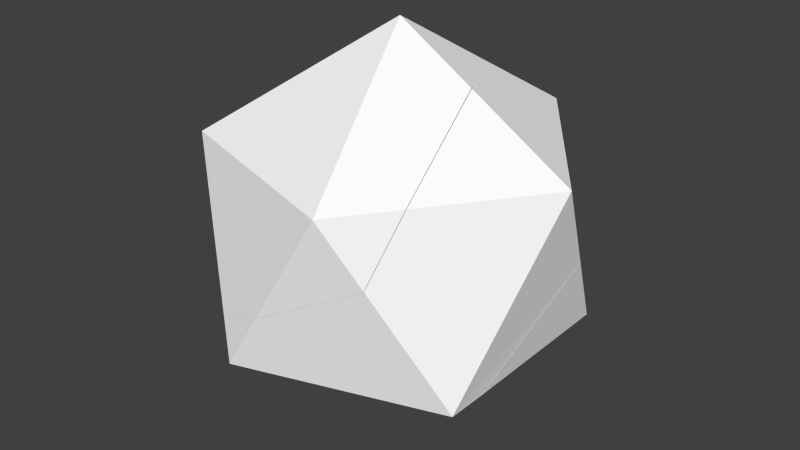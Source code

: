 # Source: icoshatter.blend  (saved by Blender 2.72.0; exported with 4.5.12 LTS)
import bpy
from mathutils import Matrix  # noqa: F401  (used for matrix-valued properties, if any)

bpy.ops.wm.read_factory_settings(use_empty=True)
scene = bpy.context.scene
scene.name = 'Scene'

# ---- collections
col_collection_1 = bpy.data.collections.new('Collection 1'); scene.collection.children.link(col_collection_1)
col_collection_2 = bpy.data.collections.new('Collection 2'); scene.collection.children.link(col_collection_2)

# ---- materials (node trees are filled in below, after node groups)
mat_material = bpy.data.materials.new('Material')
mat_material.alpha_threshold = 0.0
mat_material.use_transparent_shadow = False
mat_material.diffuse_color = (1.0, 1.0, 1.0, 1.0)
mat_material.roughness = 0.5

# ---- material node trees

# ---- world
world_world = bpy.data.worlds.new('World'); scene.world = world_world
world_world.color = (0.05088, 0.05088, 0.05088)
world_world.use_sun_shadow = False
world_world.sun_shadow_jitter_overblur = 0.0
world_world.cycles.sampling_method = 'MANUAL'
world_world.cycles.sample_map_resolution = 256

# ---- meshes
me_debugpoints_002 = bpy.data.meshes.new('DebugPoints.002')
me_debugpoints_002.from_pydata([(-0.2179, 0.143, -0.01607), (0.1236, 0.5369, 0.1585), (0.3741, 0.01938, -0.2568), (-0.0742, -0.3835, 0.214), (0.4493, -0.1417, -0.03492), (0.1583, -0.3321, -0.2511), (-0.5042, 0.3811, 0.293), (-0.5541, 0.4642, 0.3168)], [], [])
me_debugpoints_002.materials.append(mat_material)
me_debugpoints_002.use_remesh_preserve_volume = False
me_debugpoints_002.use_remesh_preserve_attributes = False
me_debugpoints_002.use_mirror_vertex_groups = False
me_debugpoints_002.update()
me_mesh_121 = bpy.data.meshes.new('Mesh.121')
me_mesh_121.from_pydata([(0.001792, 0.1188, -0.4334), (0.0962, 0.08457, -0.3048), (-0.08438, 0.007051, -0.4125), (0.05284, 0.1852, -0.4455), (0.267, -0.01031, 0.3818), (0.05581, 0.1948, -0.4287), (0.1733, 0.1374, 0.0473), (0.2447, 0.06669, 0.3206), (-0.06774, -0.2358, 0.4667), (-0.3023, -0.3252, 0.2875), (-0.3675, -0.2661, -0.05404), (0.2325, 0.1083, 0.2875), (-0.3023, -0.0654, 0.2875), (-0.08438, 0.007051, -0.4125), (0.001792, 0.1188, -0.4334), (0.05581, 0.1948, -0.4287), (0.1733, 0.1374, 0.0473), (0.2447, 0.06669, 0.3206), (0.267, -0.01031, 0.3818), (-0.06774, -0.2358, 0.4667), (-0.3023, -0.3252, 0.2875), (-0.3675, -0.2661, -0.05404), (0.2325, 0.1083, 0.2875), (0.05284, 0.1852, -0.4455)], [], [(0, 1, 2), (3, 1, 0), (1, 3, 5, 6, 7, 4), (7, 6, 11), (10, 12, 15, 23, 14, 13), (9, 12, 10), (15, 12, 22, 16), (8, 12, 9), (22, 12, 8, 18, 17), (4, 19, 20, 21, 2, 1)])
_k = set([(0, 2), (0, 3), (2, 21), (3, 5), (4, 7), (4, 19), (5, 6), (6, 11), (7, 11), (8, 9), (8, 18), (9, 10), (10, 13), (13, 14), (14, 23), (15, 16), (15, 23), (16, 22), (17, 18), (17, 22), (19, 20), (20, 21)])
me_mesh_121.attributes.new('sharp_edge', 'BOOLEAN', 'EDGE').data.foreach_set('value', [ (min(e.vertices), max(e.vertices)) in _k for e in me_mesh_121.edges])
me_mesh_121.materials.append(mat_material)
me_mesh_121.use_remesh_preserve_volume = False
me_mesh_121.use_remesh_preserve_attributes = False
me_mesh_121.use_mirror_vertex_groups = False
me_mesh_121.update()
me_mesh_120 = bpy.data.meshes.new('Mesh.120')
me_mesh_120.from_pydata([(-0.09092, 0.3732, -0.6435), (0.09482, 0.4533, -0.5328), (0.3836, -0.1088, 0.1676), (-0.2881, 0.1086, -0.6228), (-0.3716, 0.1023, -0.2884), (-0.3057, 0.04302, 0.05638), (-0.239, 0.06854, 0.1073), (0.265, 0.3583, 0.1524), (-0.3607, -0.4859, -0.2314), (-0.4325, -0.08507, -0.6073), (-0.06925, 0.1332, 0.237), (0.4581, -0.09698, 0.5287), (0.46, -0.1032, 0.5304), (-0.3057, -0.4848, 0.05638), (0.455, -0.1065, 0.5349), (0.347, -0.1693, 0.5551), (-0.4325, -0.08507, -0.6073), (-0.2881, 0.1086, -0.6228), (-0.06925, 0.1332, 0.237), (0.265, 0.3583, 0.1524), (0.4581, -0.09698, 0.5287), (0.46, -0.1032, 0.5304), (-0.3057, -0.4848, 0.05638), (-0.3607, -0.4859, -0.2314), (0.455, -0.1065, 0.5349), (0.347, -0.1693, 0.5551), (-0.3716, 0.1023, -0.2884), (-0.09092, 0.3732, -0.6435), (-0.3057, 0.04302, 0.05638), (-0.239, 0.06854, 0.1073)], [], [(0, 1, 2, 3), (1, 0, 26, 28, 6), (2, 21, 14, 15, 13, 8), (3, 2, 8, 9), (7, 1, 6, 10), (16, 4, 27, 17), (22, 5, 4, 16, 23), (5, 22, 25, 18, 29), (18, 25, 24, 11, 19), (11, 24, 12), (7, 20, 21, 2, 1)])
_k = set([(0, 3), (0, 26), (3, 9), (4, 5), (4, 27), (5, 29), (6, 10), (6, 28), (7, 10), (7, 20), (8, 9), (8, 13), (11, 12), (11, 19), (12, 24), (13, 15), (14, 15), (14, 21), (16, 17), (16, 23), (17, 27), (18, 19), (18, 29), (20, 21), (22, 23), (22, 25), (24, 25), (26, 28)])
me_mesh_120.attributes.new('sharp_edge', 'BOOLEAN', 'EDGE').data.foreach_set('value', [ (min(e.vertices), max(e.vertices)) in _k for e in me_mesh_120.edges])
me_mesh_120.materials.append(mat_material)
me_mesh_120.use_remesh_preserve_volume = False
me_mesh_120.use_remesh_preserve_attributes = False
me_mesh_120.use_mirror_vertex_groups = False
me_mesh_120.update()
me_mesh_119 = bpy.data.meshes.new('Mesh.119')
me_mesh_119.from_pydata([(-0.6418, -0.05681, 0.08665), (0.03511, 0.2926, 0.4641), (-0.6496, -0.01416, -0.01188), (-0.5599, -0.1786, 0.1144), (0.05125, 0.3342, 0.4057), (-0.5285, 0.1567, -0.1634), (0.383, -0.3557, 0.5659), (-0.4083, -0.4037, 0.1652), (-0.1283, -0.468, 0.2979), (0.3884, -0.3518, 0.5552), (-0.2383, 0.4986, -0.3922), (-0.3677, 0.3826, -0.3642), (0.5901, -0.2062, 0.1567), (0.5083, 0.04462, -0.1432), (0.007933, 0.3453, -0.5254), (-0.04515, 0.3773, -0.5612), (-0.05376, 0.3826, -0.5583), (0.6278, -0.02767, -0.05189), (0.6749, -0.1448, -0.01188), (0.6743, -0.1389, -0.01634), (-0.3198, -0.468, -0.01188), (-0.6496, -0.01416, -0.01188), (-0.6418, -0.05681, 0.08665), (-0.5599, -0.1786, 0.1144), (-0.5285, 0.1567, -0.1634), (-0.4083, -0.4037, 0.1652), (-0.1283, -0.468, 0.2979), (-0.3677, 0.3826, -0.3642), (-0.04515, 0.3773, -0.5612), (-0.05376, 0.3826, -0.5583), (-0.2383, 0.4986, -0.3922), (0.5901, -0.2062, 0.1567), (0.6749, -0.1448, -0.01188), (0.6743, -0.1389, -0.01634), (0.007933, 0.3453, -0.5254), (0.5083, 0.04462, -0.1432), (0.6278, -0.02767, -0.05189), (0.3884, -0.3518, 0.5552), (0.383, -0.3557, 0.5659)], [], [(3, 1, 0), (6, 1, 3, 7, 8), (9, 4, 1, 6), (4, 10, 11, 5), (12, 4, 9), (4, 13, 14, 15, 16, 10), (17, 4, 12, 18, 19), (13, 4, 17), (34, 33, 32, 20, 28), (33, 34, 35, 36), (20, 32, 31, 37, 38, 26), (28, 20, 2, 24, 27, 29), (25, 20, 26), (2, 20, 25, 23, 22), (29, 27, 30), (1, 4, 5, 21, 0)])
_k = set([(0, 3), (0, 21), (2, 22), (2, 24), (3, 7), (5, 11), (5, 21), (6, 8), (6, 9), (7, 8), (9, 12), (10, 11), (10, 16), (12, 18), (13, 14), (13, 17), (14, 15), (15, 16), (17, 19), (18, 19), (22, 23), (23, 25), (24, 27), (25, 26), (26, 38), (27, 30), (28, 29), (28, 34), (29, 30), (31, 32), (31, 37), (32, 33), (33, 36), (34, 35), (35, 36), (37, 38)])
me_mesh_119.attributes.new('sharp_edge', 'BOOLEAN', 'EDGE').data.foreach_set('value', [ (min(e.vertices), max(e.vertices)) in _k for e in me_mesh_119.edges])
me_mesh_119.materials.append(mat_material)
me_mesh_119.use_remesh_preserve_volume = False
me_mesh_119.use_remesh_preserve_attributes = False
me_mesh_119.use_mirror_vertex_groups = False
me_mesh_119.update()
me_mesh_118 = bpy.data.meshes.new('Mesh.118')
me_mesh_118.from_pydata([(-0.3417, 0.196, 0.1557), (-0.3971, 0.09069, -0.193), (-0.4129, 0.04943, -0.135), (-0.1255, 0.1759, 0.5909), (-0.1044, 0.1298, 0.5909), (-0.106, 0.1384, 0.5958), (-0.3133, 0.2782, -0.08494), (-0.0643, -0.5995, -0.03323), (-0.05896, -0.5956, -0.04393), (0.2311, 0.5002, -0.109), (0.2056, 0.5263, -0.08124), (-0.06155, -0.5997, -0.02768), (2.322e-05, -0.4144, 0.282), (0.18, -0.2705, -0.6513), (0.2281, -0.3882, -0.6124), (0.1977, 0.4191, 0.282), (0.3105, 0.4188, -0.1951), (0.2308, -0.1933, -0.6124), (0.4017, 0.1384, 0.282), (-0.05896, -0.5956, -0.04393), (-0.0643, -0.5995, -0.03323), (0.18, -0.2705, -0.6513), (0.2281, -0.3882, -0.6124), (-0.06155, -0.5997, -0.02768), (2.322e-05, -0.4144, 0.282), (-0.1044, 0.1298, 0.5909), (0.1977, 0.4191, 0.282), (0.2056, 0.5263, -0.08124), (0.3105, 0.4188, -0.1951), (0.2308, -0.1933, -0.6124), (0.2311, 0.5002, -0.109), (-0.106, 0.1384, 0.5958), (-0.1255, 0.1759, 0.5909)], [], [(0, 1, 2), (3, 0, 2, 4, 5), (0, 6, 1), (7, 2, 1, 8), (2, 7, 23, 12, 4), (1, 13, 22, 8), (9, 1, 6, 10), (14, 21, 17), (14, 11, 20, 19), (13, 1, 9, 16, 29), (15, 18, 28, 30, 27), (24, 18, 31, 25), (18, 15, 32, 31), (10, 6, 0, 3, 26), (28, 18, 14, 17), (11, 14, 18, 24)])
_k = set([(3, 5), (3, 26), (4, 5), (4, 12), (7, 8), (7, 23), (8, 22), (9, 10), (9, 16), (10, 26), (11, 20), (11, 24), (12, 23), (13, 22), (13, 29), (14, 19), (14, 21), (15, 27), (15, 32), (16, 29), (17, 21), (17, 28), (19, 20), (24, 25), (25, 31), (27, 30), (28, 30), (31, 32)])
me_mesh_118.attributes.new('sharp_edge', 'BOOLEAN', 'EDGE').data.foreach_set('value', [ (min(e.vertices), max(e.vertices)) in _k for e in me_mesh_118.edges])
me_mesh_118.materials.append(mat_material)
me_mesh_118.use_remesh_preserve_volume = False
me_mesh_118.use_remesh_preserve_attributes = False
me_mesh_118.use_mirror_vertex_groups = False
me_mesh_118.update()
me_mesh_117 = bpy.data.meshes.new('Mesh.117')
me_mesh_117.from_pydata([(-0.6497, 0.04582, 0.09477), (0.004996, 0.3626, 0.5949), (0.1172, 0.4285, 0.5687), (0.04139, 0.4233, 0.2066), (-0.7047, 0.04469, -0.193), (0.11, 0.4237, 0.5753), (0.325, 0.3776, 0.4632), (-0.5911, -0.08261, -0.5555), (-0.7204, 0.004374, -0.2754), (0.4391, 0.3493, 0.4054), (0.223, 0.3694, -0.02926), (0.1524, 0.2224, -0.3216), (-0.5246, -0.1274, -0.6992), (0.4583, 0.3125, 0.4099), (0.4602, 0.3031, 0.4046), (0.501, -0.426, -0.2198), (0.1498, -0.5031, -0.404), (-0.3346, -0.4095, -0.6357), (0.5653, -0.2421, 0.09477), (0.5042, -0.4262, -0.2132), (-0.009513, -0.5381, -0.4874), (-0.2917, -0.4733, -0.6213), (0.3503, -0.5381, 0.09477), (-0.6497, -0.2132, 0.09477), (0.07388, 0.3125, 0.6476), (-0.6497, 0.04582, 0.09477), (0.004996, 0.3626, 0.5949), (-0.7047, 0.04469, -0.193), (0.11, 0.4237, 0.5753), (0.1172, 0.4285, 0.5687), (0.325, 0.3776, 0.4632), (-0.5911, -0.08261, -0.5555), (-0.7204, 0.004374, -0.2754), (0.4391, 0.3493, 0.4054), (-0.5246, -0.1274, -0.6992), (0.4583, 0.3125, 0.4099), (0.501, -0.426, -0.2198), (0.1498, -0.5031, -0.404), (0.5653, -0.2421, 0.09477), (0.5042, -0.4262, -0.2132), (-0.009513, -0.5381, -0.4874), (-0.2917, -0.4733, -0.6213), (-0.3346, -0.4095, -0.6357), (0.4602, 0.3031, 0.4046)], [], [(18, 19, 15, 11, 14), (6, 3, 2), (3, 7, 8, 4), (9, 10, 3, 6), (7, 3, 11, 12), (11, 10, 9, 13, 14), (10, 11, 3), (11, 15, 16, 17, 12), (17, 16, 20, 21), (39, 22, 40, 37, 36), (38, 22, 39), (40, 22, 23, 41), (22, 38, 43, 35, 24), (23, 22, 24), (41, 23, 32, 31, 34, 42), (5, 24, 35, 33, 30, 29), (0, 23, 24, 1), (32, 23, 0, 27), (1, 24, 5), (2, 3, 4, 25, 26, 28)])
_k = set([(0, 1), (0, 27), (1, 5), (2, 6), (2, 28), (4, 8), (4, 25), (5, 29), (6, 9), (7, 8), (7, 12), (9, 13), (12, 17), (13, 14), (14, 18), (15, 16), (15, 19), (16, 20), (17, 21), (18, 19), (20, 21), (25, 26), (26, 28), (27, 32), (29, 30), (30, 33), (31, 32), (31, 34), (33, 35), (34, 42), (35, 43), (36, 37), (36, 39), (37, 40), (38, 39), (38, 43), (40, 41), (41, 42)])
me_mesh_117.attributes.new('sharp_edge', 'BOOLEAN', 'EDGE').data.foreach_set('value', [ (min(e.vertices), max(e.vertices)) in _k for e in me_mesh_117.edges])
me_mesh_117.materials.append(mat_material)
me_mesh_117.use_remesh_preserve_volume = False
me_mesh_117.use_remesh_preserve_attributes = False
me_mesh_117.use_mirror_vertex_groups = False
me_mesh_117.update()
me_mesh_116 = bpy.data.meshes.new('Mesh.116')
me_mesh_116.from_pydata([(-0.1527, -0.05912, 0.5183), (0.3665, 0.1887, 0.5228), (0.2852, 0.4034, 0.2063), (0.02077, 0.4465, -0.00707), (-0.3271, 0.3817, -0.1363), (-0.2357, -0.247, 0.4108), (0.3921, 0.1624, 0.4952), (-0.4494, 0.1624, -0.3245), (-0.5259, -0.08215, -0.387), (0.3399, -0.6075, -0.04681), (0.3919, -0.5285, -0.00707), (0.4714, 0.08122, 0.4092), (-0.3386, -0.1998, -0.5556), (-0.3329, -0.2034, -0.5575), (-0.2975, -0.2247, -0.5337), (0.3919, 0.3259, -0.00707), (0.3665, 0.1887, 0.5228), (0.2852, 0.4034, 0.2063), (0.02077, 0.4465, -0.00707), (0.3921, 0.1624, 0.4952), (0.3399, -0.6075, -0.04681), (0.3919, -0.5285, -0.00707), (0.4714, 0.08122, 0.4092), (-0.5259, -0.08215, -0.387), (-0.3386, -0.1998, -0.5556), (-0.3329, -0.2034, -0.5575), (-0.2975, -0.2247, -0.5337), (-0.4494, 0.1624, -0.3245), (-0.3271, 0.3817, -0.1363)], [], [(9, 5, 8, 12, 25, 14), (13, 7, 28, 18, 15), (1, 0, 5, 6), (1, 2, 3, 4, 0), (6, 5, 9, 10, 11), (26, 13, 15, 21, 20), (13, 24, 23, 7), (21, 15, 22), (17, 15, 18), (15, 17, 16, 19, 22), (8, 5, 0, 4, 27)])
_k = set([(1, 2), (1, 6), (2, 3), (3, 4), (4, 27), (6, 11), (7, 23), (7, 28), (8, 12), (8, 27), (9, 10), (9, 14), (10, 11), (12, 25), (13, 24), (13, 26), (14, 25), (16, 17), (16, 19), (17, 18), (18, 28), (19, 22), (20, 21), (20, 26), (21, 22), (23, 24)])
me_mesh_116.attributes.new('sharp_edge', 'BOOLEAN', 'EDGE').data.foreach_set('value', [ (min(e.vertices), max(e.vertices)) in _k for e in me_mesh_116.edges])
me_mesh_116.materials.append(mat_material)
me_mesh_116.use_remesh_preserve_volume = False
me_mesh_116.use_remesh_preserve_attributes = False
me_mesh_116.use_mirror_vertex_groups = False
me_mesh_116.update()
me_mesh_115 = bpy.data.meshes.new('Mesh.115')
me_mesh_115.from_pydata([(-0.2094, 0.09972, 0.391), (-0.3797, 0.1947, -0.296), (-0.08948, -0.3691, 0.4072), (-0.2319, 0.1763, 0.33), (-0.3056, 0.249, 0.04794), (-0.4215, 0.306, -0.4235), (-0.4243, 0.2969, -0.4398), (-0.4186, 0.2992, -0.4567), (-0.01349, -0.3634, 0.7686), (-0.01636, -0.354, 0.7662), (-0.2445, 0.2191, 0.296), (0.09213, -0.4219, 0.171), (0.1939, -0.4142, 0.6632), (-0.3701, 0.32, -0.5985), (-0.3079, 0.2892, -0.6507), (-0.08373, 0.1245, -0.7174), (0.3083, -0.442, 0.6051), (-0.05327, 0.1022, -0.7264), (0.1213, -0.3396, -0.07088), (0.3424, -0.4166, 0.5726), (0.2914, 0.1664, -0.5985), (0.5584, 0.1228, -0.3833), (0.6396, -0.09167, -0.06715), (0.506, -0.2938, 0.4163), (0.6318, -0.199, 0.296), (-0.334, 0.3696, -0.5985), (0.2187, 0.3696, 0.296), (-0.2094, 0.09972, 0.391), (-0.2319, 0.1763, 0.33), (-0.3056, 0.249, 0.04794), (-0.4215, 0.306, -0.4235), (-0.4243, 0.2969, -0.4398), (-0.4186, 0.2992, -0.4567), (-0.01636, -0.354, 0.7662), (0.1939, -0.4142, 0.6632), (-0.01349, -0.3634, 0.7686), (-0.3079, 0.2892, -0.6507), (-0.08373, 0.1245, -0.7174), (0.3083, -0.442, 0.6051), (-0.05327, 0.1022, -0.7264), (0.3424, -0.4166, 0.5726), (0.2914, 0.1664, -0.5985), (0.5584, 0.1228, -0.3833), (0.6396, -0.09167, -0.06715), (0.506, -0.2938, 0.4163), (0.6318, -0.199, 0.296), (-0.3701, 0.32, -0.5985), (-0.2445, 0.2191, 0.296)], [], [(1, 0, 3, 4, 5, 6), (7, 2, 1, 6), (4, 3, 10), (2, 8, 9, 0, 1), (8, 2, 12), (12, 2, 11, 16), (17, 18, 11, 37), (16, 11, 18, 19), (18, 17, 20, 21, 22), (19, 18, 23), (23, 18, 22, 24), (13, 25, 14), (25, 13, 32, 31, 30), (14, 25, 41, 39, 15), (25, 30, 29, 47, 26), (41, 25, 26, 42), (26, 47, 28, 27, 33), (42, 26, 45, 43), (45, 26, 33, 35, 34, 38, 40, 44), (7, 46, 36, 37, 11, 2)])
_k = set([(0, 3), (0, 9), (3, 10), (4, 5), (4, 10), (5, 6), (6, 7), (7, 46), (8, 9), (8, 12), (12, 16), (13, 14), (13, 32), (14, 15), (15, 39), (16, 19), (17, 20), (17, 37), (19, 23), (20, 21), (21, 22), (22, 24), (23, 24), (27, 28), (27, 33), (28, 47), (29, 30), (29, 47), (30, 31), (31, 32), (33, 35), (34, 35), (34, 38), (36, 37), (36, 46), (38, 40), (39, 41), (40, 44), (41, 42), (42, 43), (43, 45), (44, 45)])
me_mesh_115.attributes.new('sharp_edge', 'BOOLEAN', 'EDGE').data.foreach_set('value', [ (min(e.vertices), max(e.vertices)) in _k for e in me_mesh_115.edges])
me_mesh_115.materials.append(mat_material)
me_mesh_115.use_remesh_preserve_volume = False
me_mesh_115.use_remesh_preserve_attributes = False
me_mesh_115.use_mirror_vertex_groups = False
me_mesh_115.update()
me_mesh_114 = bpy.data.meshes.new('Mesh.114')
me_mesh_114.from_pydata([(0.2897, -0.1066, 0.8309), (0.4723, -0.1595, 0.5947), (-0.0004927, 0.4573, 0.1283), (-0.4561, -0.4846, 0.432), (0.4009, -0.3066, 0.3042), (0.0783, 0.5462, -0.2279), (0.2956, 0.3862, -0.2929), (-0.4718, -0.5249, 0.3497), (-0.1833, 0.3787, 0.01942), (-0.5278, -0.08338, 0.0564), (0.4174, -0.2651, 0.2463), (-0.04474, 0.5585, -0.01437), (0.07346, 0.5498, -0.2264), (0.009325, 0.5815, -0.1726), (0.5003, -0.07766, 0.3538), (0.3257, 0.3639, -0.3019), (-0.2765, -0.6563, -0.07316), (-0.09609, 0.4919, -0.001741), (-0.2783, -0.6463, -0.09633), (0.2045, 0.1466, -0.4885), (0.1273, -0.1002, -0.5516), (-0.2843, -0.6133, -0.1726), (-0.003912, -0.218, -0.5234), (-0.5715, -0.218, -0.1726), (0.2956, 0.3862, -0.2929), (0.0783, 0.5462, -0.2279), (-0.4718, -0.5249, 0.3497), (-0.2765, -0.6563, -0.07316), (-0.09609, 0.4919, -0.001741), (-0.1833, 0.3787, 0.01942), (-0.2783, -0.6463, -0.09633), (-0.2843, -0.6133, -0.1726), (-0.003912, -0.218, -0.5234), (0.009325, 0.5815, -0.1726), (0.07346, 0.5498, -0.2264), (0.2045, 0.1466, -0.4885), (0.1273, -0.1002, -0.5516), (-0.4561, -0.4846, 0.432), (-0.5278, -0.08338, 0.0564), (-0.04474, 0.5585, -0.01437), (0.3257, 0.3639, -0.3019)], [], [(0, 1, 2), (1, 0, 4), (5, 2, 1, 6), (2, 8, 9, 3, 0), (1, 4, 10), (11, 2, 5, 12, 13), (6, 1, 14, 15), (8, 2, 17), (14, 1, 10), (18, 10, 4, 16), (17, 2, 11), (16, 4, 0, 3, 7), (20, 10, 18, 21, 22), (31, 23, 32), (23, 31, 30, 27, 26), (32, 23, 33, 34, 19, 36), (23, 26, 37, 38), (33, 23, 38, 29, 28, 39), (19, 34, 25, 24, 40), (14, 10, 20, 35, 15)])
_k = set([(3, 7), (3, 9), (5, 6), (5, 12), (6, 15), (7, 16), (8, 9), (8, 17), (11, 13), (11, 17), (12, 13), (15, 35), (16, 18), (18, 21), (19, 36), (19, 40), (20, 22), (20, 35), (21, 22), (24, 25), (24, 40), (25, 34), (26, 27), (26, 37), (27, 30), (28, 29), (28, 39), (29, 38), (30, 31), (31, 32), (32, 36), (33, 34), (33, 39), (37, 38)])
me_mesh_114.attributes.new('sharp_edge', 'BOOLEAN', 'EDGE').data.foreach_set('value', [ (min(e.vertices), max(e.vertices)) in _k for e in me_mesh_114.edges])
me_mesh_114.materials.append(mat_material)
me_mesh_114.use_remesh_preserve_volume = False
me_mesh_114.use_remesh_preserve_attributes = False
me_mesh_114.use_mirror_vertex_groups = False
me_mesh_114.update()

# ---- objects
ob_icosphere_points = bpy.data.objects.new('Icosphere_points', me_debugpoints_002)
ob_icosphere_cell_007 = bpy.data.objects.new('Icosphere_cell.007', me_mesh_121)
ob_icosphere_cell_006 = bpy.data.objects.new('Icosphere_cell.006', me_mesh_120)
ob_icosphere_cell_005 = bpy.data.objects.new('Icosphere_cell.005', me_mesh_119)
ob_icosphere_cell_004 = bpy.data.objects.new('Icosphere_cell.004', me_mesh_118)
ob_icosphere_cell_003 = bpy.data.objects.new('Icosphere_cell.003', me_mesh_117)
ob_icosphere_cell_002 = bpy.data.objects.new('Icosphere_cell.002', me_mesh_116)
ob_icosphere_cell_001 = bpy.data.objects.new('Icosphere_cell.001', me_mesh_115)
ob_icosphere_cell_000 = bpy.data.objects.new('Icosphere_cell.000', me_mesh_114)

# ---- transforms, parenting, visibility, modifiers, constraints
ob_icosphere_points.location = (0.0, 0.0, 0.0)
ob_icosphere_points.lineart.crease_threshold = 0.0
ob_icosphere_cell_007.location = (-0.4213, 0.5911, 0.1597)
ob_icosphere_cell_007.lineart.crease_threshold = 0.0
ob_icosphere_cell_006.location = (-0.4179, 0.2207, 0.3908)
ob_icosphere_cell_006.lineart.crease_threshold = 0.0
ob_icosphere_cell_005.location = (0.04342, -0.3826, -0.4353)
ob_icosphere_cell_005.lineart.crease_threshold = 0.0
ob_icosphere_cell_004.location = (0.4928, -0.1384, 0.1652)
ob_icosphere_cell_004.lineart.crease_threshold = 0.0
ob_icosphere_cell_003.location = (-0.07388, -0.3125, 0.3524)
ob_icosphere_cell_003.lineart.crease_threshold = 0.0
ob_icosphere_cell_002.location = (0.3317, 0.1998, -0.4401)
ob_icosphere_cell_002.lineart.crease_threshold = 0.0
ob_icosphere_cell_001.location = (0.05765, 0.4811, 0.1512)
ob_icosphere_cell_001.lineart.crease_threshold = 0.0
ob_icosphere_cell_000.location = (-0.3229, 0.218, -0.2746)
ob_icosphere_cell_000.lineart.crease_threshold = 0.0

# ---- collection membership
col_collection_1.objects.link(ob_icosphere_points)
col_collection_2.objects.link(ob_icosphere_cell_007)
col_collection_2.objects.link(ob_icosphere_cell_006)
col_collection_2.objects.link(ob_icosphere_cell_005)
col_collection_2.objects.link(ob_icosphere_cell_004)
col_collection_2.objects.link(ob_icosphere_cell_003)
col_collection_2.objects.link(ob_icosphere_cell_002)
col_collection_2.objects.link(ob_icosphere_cell_001)
col_collection_2.objects.link(ob_icosphere_cell_000)

# ---- scene / render settings (as saved in the file)
scene.frame_start = 1; scene.frame_end = 250; scene.frame_set(1)
scene.render.engine = 'BLENDER_EEVEE_NEXT'
scene.render.resolution_percentage = 50
scene.render.dither_intensity = 0.0
scene.cycles.use_denoising = False
scene.cycles.samples = 10
scene.cycles.sampling_pattern = 'TABULATED_SOBOL'
scene.cycles.light_sampling_threshold = 0.0
scene.cycles.use_adaptive_sampling = False
scene.cycles.use_light_tree = False
scene.cycles.blur_glossy = 0.0
scene.cycles.pixel_filter_type = 'GAUSSIAN'
scene.cycles.sample_clamp_indirect = 0.0
scene.view_settings.view_transform = 'Standard'
bpy.context.view_layer.update()

# ---- added for rendering (the .blend has no active camera and no usable light): camera, sun
cam_auto = bpy.data.cameras.new('AutoCamera')
cam_auto.lens = 50.0
cam_auto.sensor_width = 36.0
cam_auto.clip_end = 1000.0
ob_auto_camera = bpy.data.objects.new('AutoCamera', cam_auto)
scene.collection.objects.link(ob_auto_camera)
ob_auto_camera.location = (2.93824, -3.52589, 2.35175)
ob_auto_camera.rotation_euler = (1.09748, -7.21219e-08, 0.694738)
scene.camera = ob_auto_camera
light_auto_sun = bpy.data.lights.new('AutoSun', 'SUN')
light_auto_sun.energy = 3.0
light_auto_sun.angle = 0.0523599
ob_auto_sun = bpy.data.objects.new('AutoSun', light_auto_sun)
scene.collection.objects.link(ob_auto_sun)
ob_auto_sun.rotation_euler = (0.872665, 0.174533, 0.523599)
bpy.context.view_layer.update()
